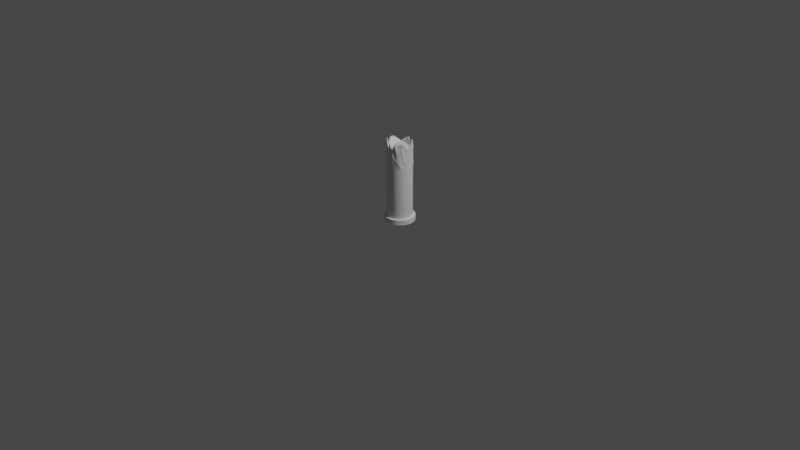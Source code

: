 # Source: laborone1.blend  (saved by Blender 2.93.20; exported with 4.5.12 LTS)
import bpy
from mathutils import Matrix  # noqa: F401  (used for matrix-valued properties, if any)

bpy.ops.wm.read_factory_settings(use_empty=True)
scene = bpy.context.scene
scene.name = 'Scene'

# ---- collections
col_collection = bpy.data.collections.new('Collection'); scene.collection.children.link(col_collection)

# ---- world
world_world = bpy.data.worlds.new('World'); scene.world = world_world
world_world.use_nodes = True; world_world.node_tree.nodes.clear()
_N = world_world.node_tree.nodes; _L = world_world.node_tree.links
n0 = _N.new('ShaderNodeOutputWorld'); n0.name = 'World Output'; n0.location = (300, 300)
n1 = _N.new('ShaderNodeBackground'); n1.name = 'Background'; n1.location = (10, 300)
n1.inputs[0].default_value = (0.05088, 0.05088, 0.05088, 1.0)
_L.new(n1.outputs[0], n0.inputs[0])
n0.is_active_output = True
world_world.color = (0.05088, 0.05088, 0.05088)
world_world.use_sun_shadow = False
world_world.sun_shadow_jitter_overblur = 0.0

# ---- cameras
cam_camera = bpy.data.cameras.new('Camera')
cam_camera.clip_end = 100.0
cam_camera.ortho_scale = 7.314

# ---- lights
light_light = bpy.data.lights.new('Light', 'POINT')
light_light.transmission_factor = 0.0
light_light.energy = 1000.0
light_light.shadow_soft_size = 0.1
light_light.shadow_maximum_resolution = 0.006
light_light.use_absolute_resolution = True

# ---- meshes
me_x = bpy.data.meshes.new('Цилиндр')
me_x.from_pydata([(0.1147, 0.07886, -0.001214), (0.09856, 0.09856, -0.001214), (0.09856, 0.09856, -0.001214), (0.09008, 0.107, 0.842), (0.1147, 0.07886, -0.001214), (0.09888, 0.0947, 0.8618), (0.1267, 0.05638, -0.001214), (0.09862, 0.0845, 0.7956), (0.1341, 0.03199, -0.001214), (0.133, 0.03311, 0.8398), (0.1366, 0.006632, -0.001214), (0.1308, 0.01243, 0.8599), (0.1341, -0.01873, -0.001214), (0.1341, -0.01873, 0.7889), (0.1267, -0.04312, -0.001214), (0.1386, -0.03129, 0.8025), (0.1147, -0.06559, -0.001214), (0.1236, -0.05667, 0.8035), (0.09856, -0.08529, -0.001214), (0.1169, -0.06699, 0.8495), (0.07886, -0.1015, -0.001214), (0.08801, -0.09231, 0.793), (0.05638, -0.1135, -0.001214), (0.0575, -0.1124, 0.8274), (0.03199, -0.1209, -0.001214), (0.03333, -0.1195, 0.8584), (0.006632, -0.1234, -0.001214), (0.00864, -0.1214, 0.8003), (-0.01873, -0.1209, -0.001214), (-0.01092, -0.1131, 0.8445), (-0.04312, -0.1135, -0.001214), (-0.04379, -0.1141, 0.8442), (-0.06559, -0.1015, -0.001214), (-0.06827, -0.09878, 0.7858), (-0.08529, -0.08529, -0.001214), (-0.09556, -0.07503, 0.8618), (-0.1015, -0.06559, -0.001214), (-0.1006, -0.06648, 0.7823), (-0.1135, -0.04312, -0.001214), (-0.115, -0.04155, 0.8483), (-0.1209, -0.01873, -0.001214), (-0.1209, -0.01873, 0.8423), (-0.1234, 0.006632, -0.001214), (-0.1238, 0.006186, 0.7681), (-0.1209, 0.03199, -0.001214), (-0.1209, 0.03199, 0.8688), (-0.1135, 0.05638, -0.001214), (-0.1139, 0.05593, 0.7419), (-0.1015, 0.07886, -0.001214), (-0.1019, 0.07841, 0.841), (-0.08529, 0.09856, -0.001214), (-0.08395, 0.09989, 0.8596), (-0.06559, 0.1147, -0.001214), (-0.06381, 0.1165, 0.8356), (-0.04312, 0.1267, -0.001214), (-0.05673, 0.1131, 0.8593), (-0.01873, 0.1341, -0.001214), (-0.02989, 0.123, 0.8394), (0.006632, 0.1366, -0.001214), (-0.003187, 0.1268, 0.7432), (0.03199, 0.1341, -0.001214), (0.01437, 0.1165, 0.8085), (0.05638, 0.1267, -0.001214), (0.05638, 0.1267, 0.8284), (0.07886, 0.1147, -0.001214), (0.06212, 0.1315, 0.8407), (0.1267, 0.05638, -0.001214), (0.1341, 0.03199, -0.001214), (0.1366, 0.006632, -0.001214), (0.1341, -0.01873, -0.001214), (0.1267, -0.04312, -0.001214), (0.1147, -0.06559, -0.001214), (0.09856, -0.08529, -0.001214), (0.07886, -0.1015, -0.001214), (0.05638, -0.1135, -0.001214), (0.03199, -0.1209, -0.001214), (0.006632, -0.1234, -0.001214), (-0.01873, -0.1209, -0.001214), (-0.04312, -0.1135, -0.001214), (-0.06559, -0.1015, -0.001214), (-0.08529, -0.08529, -0.001214), (-0.1015, -0.06559, -0.001214), (-0.1135, -0.04312, -0.001214), (-0.1209, -0.01873, -0.001214), (-0.1234, 0.006632, -0.001214), (-0.1209, 0.03199, -0.001214), (-0.1135, 0.05638, -0.001214), (-0.1015, 0.07886, -0.001214), (-0.08529, 0.09856, -0.001214), (-0.06559, 0.1147, -0.001214), (-0.04312, 0.1267, -0.001214), (-0.01873, 0.1341, -0.001214), (0.006632, 0.1366, -0.001214), (0.03199, 0.1341, -0.001214), (0.05638, 0.1267, -0.001214), (0.07886, 0.1147, -0.001214), (0.1381, 0.09445, -0.001214), (0.1184, 0.1184, -0.001214), (0.1527, 0.06712, -0.001214), (0.1617, 0.03747, -0.001214), (0.1647, 0.006632, -0.001214), (0.1617, -0.02421, -0.001214), (0.1527, -0.05386, -0.001214), (0.1381, -0.08119, -0.001214), (0.1184, -0.1051, -0.001214), (0.09445, -0.1248, -0.001214), (0.06712, -0.1394, -0.001214), (0.03747, -0.1484, -0.001214), (0.006632, -0.1514, -0.001214), (-0.02421, -0.1484, -0.001214), (-0.05386, -0.1394, -0.001214), (-0.08119, -0.1248, -0.001214), (-0.1051, -0.1051, -0.001214), (-0.1248, -0.08119, -0.001214), (-0.1394, -0.05386, -0.001214), (-0.1484, -0.02421, -0.001214), (-0.1514, 0.006632, -0.001214), (-0.1484, 0.03747, -0.001214), (-0.1394, 0.06712, -0.001214), (-0.1248, 0.09445, -0.001214), (-0.1051, 0.1184, -0.001214), (-0.08119, 0.1381, -0.001214), (-0.05386, 0.1527, -0.001214), (-0.02421, 0.1617, -0.001214), (0.006632, 0.1647, -0.001214), (0.03747, 0.1617, -0.001214), (0.06712, 0.1527, -0.001214), (0.09445, 0.1381, -0.001214), (0.1392, 0.0956, 0.05089), (0.1196, 0.1196, 0.05089), (0.1538, 0.06827, 0.05089), (0.1628, 0.03862, 0.05089), (0.1659, 0.007783, 0.05089), (0.1628, -0.02305, 0.05089), (0.1538, -0.05271, 0.05089), (0.1392, -0.08004, 0.05089), (0.1196, -0.104, 0.05089), (0.0956, -0.1236, 0.05089), (0.06827, -0.1383, 0.05089), (0.03862, -0.1472, 0.05089), (0.007783, -0.1503, 0.05089), (-0.02305, -0.1472, 0.05089), (-0.05271, -0.1383, 0.05089), (-0.08004, -0.1236, 0.05089), (-0.104, -0.104, 0.05089), (-0.1236, -0.08004, 0.05089), (-0.1383, -0.05271, 0.05089), (-0.1472, -0.02305, 0.05089), (-0.1503, 0.007783, 0.05089), (-0.1472, 0.03862, 0.05089), (-0.1383, 0.06827, 0.05089), (-0.1236, 0.0956, 0.05089), (-0.104, 0.1196, 0.05089), (-0.08004, 0.1392, 0.05089), (-0.05271, 0.1538, 0.05089), (-0.02305, 0.1628, 0.05089), (0.007783, 0.1659, 0.05089), (0.03862, 0.1628, 0.05089), (0.06827, 0.1538, 0.05089), (0.0956, 0.1392, 0.05089), (0.08995, 0.06269, 0.05089), (0.07766, 0.07766, 0.05089), (0.09909, 0.0456, 0.05089), (0.1047, 0.02706, 0.05089), (0.1066, 0.007783, 0.05089), (0.1047, -0.0115, 0.05089), (0.09909, -0.03004, 0.05089), (0.08995, -0.04712, 0.05089), (0.07766, -0.0621, 0.05089), (0.06269, -0.07439, 0.05089), (0.0456, -0.08352, 0.05089), (0.02706, -0.08914, 0.05089), (0.007783, -0.09104, 0.05089), (-0.0115, -0.08914, 0.05089), (-0.03004, -0.08352, 0.05089), (-0.04712, -0.07439, 0.05089), (-0.0621, -0.0621, 0.05089), (-0.07439, -0.04712, 0.05089), (-0.08352, -0.03004, 0.05089), (-0.08914, -0.0115, 0.05089), (-0.09104, 0.007783, 0.05089), (-0.08914, 0.02706, 0.05089), (-0.08352, 0.0456, 0.05089), (-0.07439, 0.06269, 0.05089), (-0.0621, 0.07766, 0.05089), (-0.04712, 0.08995, 0.05089), (-0.03004, 0.09909, 0.05089), (-0.0115, 0.1047, 0.05089), (0.007783, 0.1066, 0.05089), (0.02706, 0.1047, 0.05089), (0.0456, 0.09909, 0.05089), (0.06269, 0.08995, 0.05089), (0.06725, 0.1263, 0.7752), (0.04612, 0.137, 0.7979), (0.08807, 0.109, 0.7679), (0.02485, 0.127, 0.7717), (0.00507, 0.1351, 0.7146), (-0.02475, 0.1281, 0.7543), (-0.04959, 0.1203, 0.778), (-0.0705, 0.1098, 0.8061), (-0.08529, 0.09856, 0.8118), (-0.09811, 0.0822, 0.7777), (-0.1137, 0.05616, 0.7417), (-0.1209, 0.03199, 0.8118), (-0.1229, 0.007078, 0.713), (-0.1209, -0.01873, 0.8118), (-0.1188, -0.03776, 0.7922), (-0.1053, -0.0618, 0.7392), (-0.08016, -0.09042, 0.7505), (-0.05912, -0.1079, 0.7531), (-0.04089, -0.1112, 0.8256), (-0.02498, -0.1271, 0.7761), (0.008864, -0.1211, 0.7998), (0.03088, -0.122, 0.7644), (0.06888, -0.101, 0.7344), (0.07774, -0.1026, 0.695), (0.1059, -0.07793, 0.7499), (0.1114, -0.06894, 0.7307), (0.1258, -0.04401, 0.7127), (0.1382, -0.02275, 0.7474), (0.1333, 0.009979, 0.7543), (0.1397, 0.02642, 0.7761), (0.1131, 0.06999, 0.7546), (0.09799, 0.09559, 0.7913), (0.07886, 0.1147, 0.673), (0.05906, 0.1241, 0.6171), (0.03199, 0.1341, 0.673), (0.006632, 0.1366, 0.673), (-0.01873, 0.1341, 0.673), (-0.04312, 0.1267, 0.673), (-0.06559, 0.1147, 0.673), (-0.08529, 0.09856, 0.673), (-0.1015, 0.07886, 0.673), (-0.1135, 0.05638, 0.673), (-0.1209, 0.03199, 0.673), (-0.1234, 0.006632, 0.673), (-0.1209, -0.01873, 0.673), (-0.1141, -0.04245, 0.6187), (-0.1001, -0.06693, 0.6954), (-0.08529, -0.08529, 0.673), (-0.06448, -0.1026, 0.6339), (-0.04312, -0.1135, 0.673), (-0.02163, -0.1238, 0.6588), (0.001053, -0.1289, 0.6474), (0.03891, -0.114, 0.6579), (0.0566, -0.1132, 0.6118), (0.08064, -0.09967, 0.6165), (0.09833, -0.08551, 0.6512), (0.1145, -0.06582, 0.596), (0.1267, -0.04312, 0.673), (0.1341, -0.01873, 0.673), (0.1366, 0.006632, 0.673), (0.1408, 0.0253, 0.6026), (0.1267, 0.05638, 0.673), (0.1154, 0.07819, 0.614), (0.09856, 0.09856, 0.673), (0.08963, 0.1075, 0.6916), (0.07484, 0.1187, 0.7481), (0.06598, 0.1171, 0.6846), (0.03132, 0.1335, 0.7332), (0.006409, 0.1364, 0.6774), (-0.0194, 0.1335, 0.7124), (-0.04312, 0.1267, 0.7424), (-0.06559, 0.1147, 0.7424), (-0.08529, 0.09856, 0.7424), (-0.1015, 0.07886, 0.7424), (-0.1135, 0.05638, 0.7424), (-0.1209, 0.03199, 0.7424), (-0.1229, 0.007078, 0.6733), (-0.1209, -0.01873, 0.7424), (-0.1108, -0.04579, 0.6928), (-0.08673, -0.08032, 0.7014), (-0.07592, -0.09466, 0.7083), (-0.06024, -0.1126, 0.7282), (-0.04379, -0.1141, 0.6916), (-0.02074, -0.1229, 0.695), (0.006632, -0.1234, 0.7424), (0.03333, -0.1195, 0.672), (0.05772, -0.1121, 0.6512), (0.0793, -0.101, 0.6755), (0.09856, -0.08529, 0.7017), (0.1125, -0.06782, 0.6531), (0.1272, -0.04267, 0.6748), (0.1377, -0.0223, 0.6846), (0.1366, 0.006632, 0.7424), (0.1297, 0.03646, 0.7146), (0.1223, 0.06084, 0.7149), (0.1, 0.09358, 0.7067), (0.07886, 0.1147, 0.5867), (0.05638, 0.1267, 0.5867), (0.03199, 0.1341, 0.5867), (0.006632, 0.1366, 0.5867), (-0.01873, 0.1341, 0.5867), (-0.04312, 0.1267, 0.5867), (-0.06559, 0.1147, 0.5867), (-0.08529, 0.09856, 0.5867), (-0.1015, 0.07886, 0.5867), (-0.1135, 0.05638, 0.5867), (-0.1209, 0.03199, 0.5867), (-0.1234, 0.006632, 0.5867), (-0.1209, -0.01873, 0.5867), (-0.1135, -0.04312, 0.5867), (-0.1015, -0.06559, 0.5867), (-0.08529, -0.08529, 0.5867), (-0.06559, -0.1015, 0.5867), (-0.04312, -0.1135, 0.5867), (-0.01873, -0.1209, 0.5867), (0.006632, -0.1234, 0.5867), (0.03199, -0.1209, 0.5867), (0.05638, -0.1135, 0.5867), (0.07886, -0.1015, 0.5867), (0.09856, -0.08529, 0.5867), (0.1147, -0.06559, 0.5867), (0.1267, -0.04312, 0.5867), (0.1341, -0.01873, 0.5867), (0.1366, 0.006632, 0.5867), (0.1341, 0.03199, 0.5867), (0.1267, 0.05638, 0.5867), (0.1147, 0.07886, 0.5867), (0.09856, 0.09856, 0.5867), (0.08281, 0.0989, 0.84), (0.09091, 0.08755, 0.8583), (0.09067, 0.07817, 0.7974), (0.1223, 0.0309, 0.838), (0.1203, 0.01188, 0.8566), (0.1233, -0.01679, 0.7913), (0.1274, -0.02835, 0.8038), (0.1137, -0.05169, 0.8046), (0.1074, -0.06119, 0.847), (0.0809, -0.08448, 0.7951), (0.05284, -0.1029, 0.8267), (0.03061, -0.1095, 0.8551), (0.007895, -0.1112, 0.8017), (-0.0101, -0.1036, 0.8424), (-0.04033, -0.1046, 0.8421), (-0.06286, -0.09043, 0.7884), (-0.08796, -0.06858, 0.8583), (-0.09257, -0.06072, 0.7852), (-0.1059, -0.03779, 0.8459), (-0.1112, -0.01679, 0.8403), (-0.114, 0.006129, 0.7721), (-0.1112, 0.02987, 0.8647), (-0.1048, 0.05189, 0.748), (-0.0938, 0.07257, 0.8392), (-0.07728, 0.09233, 0.8563), (-0.05224, 0.1045, 0.856), (-0.02755, 0.1136, 0.8377), (-0.002985, 0.1171, 0.7492), (0.01316, 0.1076, 0.8093), (0.05181, 0.117, 0.8276), (0.05709, 0.1214, 0.8389), (-0.1046, 0.0521, 0.7478), (0.0081, -0.111, 0.8012), (-0.1044, 0.0523, 0.7484), (0.05709, 0.1214, 0.8389), (0.09067, 0.07817, 0.7974), (0.09067, 0.07817, 0.7974), (0.09067, 0.07817, 0.7974), (0.1233, -0.01679, 0.7913), (0.1233, -0.01679, 0.7913), (0.1233, -0.01679, 0.7913), (0.1274, -0.02835, 0.8038), (0.1137, -0.05169, 0.8046), (0.0809, -0.08448, 0.7951), (0.0809, -0.08448, 0.7951), (0.007895, -0.1112, 0.8017), (0.0081, -0.111, 0.8012), (0.007895, -0.1112, 0.8017), (-0.06286, -0.09043, 0.7884), (-0.06286, -0.09043, 0.7884), (-0.09257, -0.06072, 0.7852), (-0.09257, -0.06072, 0.7852), (-0.09257, -0.06072, 0.7852), (-0.114, 0.006129, 0.7721), (-0.114, 0.006129, 0.7721), (-0.1048, 0.05189, 0.748), (-0.1046, 0.0521, 0.7478), (-0.1048, 0.05189, 0.748), (-0.0938, 0.07257, 0.8392), (-0.02755, 0.1136, 0.8377), (-0.002985, 0.1171, 0.7492), (-0.002985, 0.1171, 0.7492), (-0.002985, 0.1171, 0.7492), (0.01316, 0.1076, 0.8093), (0.05181, 0.117, 0.8276), (-0.1046, 0.0521, 0.7478), (0.0081, -0.111, 0.8012), (-0.1046, 0.0521, 0.7478)], [], [(92, 91, 123, 124), (4, 0, 66, 6), (194, 3, 5, 223), (84, 83, 115, 116), (6, 66, 67, 8), (223, 5, 7, 222), (81, 80, 112, 113), (8, 67, 68, 10), (222, 7, 9, 221), (89, 88, 120, 121), (10, 68, 69, 12), (221, 9, 11, 220), (70, 69, 101, 102), (12, 69, 70, 14), (220, 11, 13, 219), (78, 77, 109, 110), (14, 70, 71, 16), (219, 13, 15, 218), (86, 85, 117, 118), (16, 71, 72, 18), (218, 15, 17, 217), (94, 93, 125, 126), (18, 72, 73, 20), (217, 17, 19, 216), (67, 66, 98, 99), (20, 73, 74, 22), (216, 19, 21, 215), (75, 74, 106, 107), (22, 74, 75, 24), (215, 21, 23, 214), (83, 82, 114, 115), (24, 75, 76, 26), (214, 23, 25, 213), (91, 90, 122, 123), (26, 76, 77, 28), (213, 25, 27, 212), (72, 71, 103, 104), (28, 77, 78, 30), (212, 27, 29, 211), (80, 79, 111, 112), (30, 78, 79, 32), (211, 29, 31, 210), (88, 87, 119, 120), (32, 79, 80, 34), (210, 31, 33, 209), (1, 95, 127, 97), (34, 80, 81, 36), (209, 33, 35, 208), (69, 68, 100, 101), (36, 81, 82, 38), (208, 35, 37, 207), (77, 76, 108, 109), (38, 82, 83, 40), (207, 37, 39, 206), (85, 84, 116, 117), (40, 83, 84, 42), (206, 39, 41, 205), (93, 92, 124, 125), (42, 84, 85, 44), (205, 41, 43, 204), (74, 73, 105, 106), (44, 85, 86, 46), (204, 43, 45, 203), (82, 81, 113, 114), (46, 86, 87, 48), (203, 45, 47, 202), (90, 89, 121, 122), (48, 87, 88, 50), (202, 47, 49, 201), (71, 70, 102, 103), (50, 88, 89, 52), (201, 49, 51, 200), (66, 0, 96, 98), (52, 89, 90, 54), (200, 51, 53, 199), (79, 78, 110, 111), (54, 90, 91, 56), (199, 53, 55, 198), (87, 86, 118, 119), (56, 91, 92, 58), (198, 55, 57, 197), (95, 94, 126, 127), (58, 92, 93, 60), (197, 57, 59, 196), (0, 1, 97, 96), (60, 93, 94, 62), (196, 59, 61, 195), (68, 67, 99, 100), (62, 94, 95, 64), (195, 61, 63, 193), (5, 3, 65, 63, 61, 59, 57, 55, 53, 51, 49, 47, 45, 43, 41, 39, 37, 35, 33, 31, 29, 27, 25, 23, 21, 19, 17, 15, 13, 11, 9, 7), (64, 95, 1, 2), (193, 63, 65, 192), (73, 72, 104, 105), (2, 1, 0, 4), (192, 65, 3, 194), (2, 4, 6, 8, 10, 12, 14, 16, 18, 20, 22, 24, 26, 28, 30, 32, 34, 36, 38, 40, 42, 44, 46, 48, 50, 52, 54, 56, 58, 60, 62, 64), (76, 75, 107, 108), (111, 110, 142, 143), (98, 96, 128, 130), (125, 124, 156, 157), (112, 111, 143, 144), (99, 98, 130, 131), (126, 125, 157, 158), (113, 112, 144, 145), (100, 99, 131, 132), (127, 126, 158, 159), (114, 113, 145, 146), (101, 100, 132, 133), (97, 127, 159, 129), (115, 114, 146, 147), (102, 101, 133, 134), (116, 115, 147, 148), (103, 102, 134, 135), (117, 116, 148, 149), (104, 103, 135, 136), (118, 117, 149, 150), (105, 104, 136, 137), (119, 118, 150, 151), (106, 105, 137, 138), (120, 119, 151, 152), (107, 106, 138, 139), (121, 120, 152, 153), (108, 107, 139, 140), (122, 121, 153, 154), (109, 108, 140, 141), (123, 122, 154, 155), (110, 109, 141, 142), (96, 97, 129, 128), (124, 123, 155, 156), (149, 148, 180, 181), (136, 135, 167, 168), (150, 149, 181, 182), (137, 136, 168, 169), (151, 150, 182, 183), (138, 137, 169, 170), (152, 151, 183, 184), (139, 138, 170, 171), (153, 152, 184, 185), (140, 139, 171, 172), (154, 153, 185, 186), (141, 140, 172, 173), (155, 154, 186, 187), (142, 141, 173, 174), (128, 129, 161, 160), (156, 155, 187, 188), (143, 142, 174, 175), (130, 128, 160, 162), (157, 156, 188, 189), (144, 143, 175, 176), (131, 130, 162, 163), (158, 157, 189, 190), (145, 144, 176, 177), (132, 131, 163, 164), (159, 158, 190, 191), (146, 145, 177, 178), (133, 132, 164, 165), (129, 159, 191, 161), (147, 146, 178, 179), (134, 133, 165, 166), (148, 147, 179, 180), (135, 134, 166, 167), (257, 192, 194, 256), (258, 193, 192, 257), (259, 195, 193, 258), (260, 196, 195, 259), (261, 197, 196, 260), (262, 198, 197, 261), (263, 199, 198, 262), (264, 200, 199, 263), (265, 201, 200, 264), (266, 202, 201, 265), (267, 203, 202, 266), (268, 204, 203, 267), (269, 205, 204, 268), (270, 206, 205, 269), (271, 207, 206, 270), (272, 208, 207, 271), (273, 209, 208, 272), (274, 210, 209, 273), (275, 211, 210, 274), (276, 212, 211, 275), (277, 213, 212, 276), (278, 214, 213, 277), (279, 215, 214, 278), (280, 216, 215, 279), (281, 217, 216, 280), (282, 218, 217, 281), (283, 219, 218, 282), (284, 220, 219, 283), (285, 221, 220, 284), (286, 222, 221, 285), (287, 223, 222, 286), (256, 194, 223, 287), (319, 255, 254, 318), (318, 254, 253, 317), (317, 253, 252, 316), (316, 252, 251, 315), (315, 251, 250, 314), (314, 250, 249, 313), (313, 249, 248, 312), (312, 248, 247, 311), (311, 247, 246, 310), (310, 246, 245, 309), (309, 245, 244, 308), (308, 244, 243, 307), (307, 243, 242, 306), (306, 242, 241, 305), (305, 241, 240, 304), (304, 240, 239, 303), (303, 239, 238, 302), (302, 238, 237, 301), (301, 237, 236, 300), (300, 236, 235, 299), (299, 235, 234, 298), (298, 234, 233, 297), (297, 233, 232, 296), (296, 232, 231, 295), (295, 231, 230, 294), (294, 230, 229, 293), (293, 229, 228, 292), (292, 228, 227, 291), (291, 227, 226, 290), (290, 226, 225, 289), (289, 225, 224, 288), (288, 224, 255, 319), (255, 256, 287, 254), (254, 287, 286, 253), (253, 286, 285, 252), (252, 285, 284, 251), (251, 284, 283, 250), (250, 283, 282, 249), (249, 282, 281, 248), (248, 281, 280, 247), (247, 280, 279, 246), (246, 279, 278, 245), (245, 278, 277, 244), (244, 277, 276, 243), (243, 276, 275, 242), (242, 275, 274, 241), (241, 274, 273, 240), (240, 273, 272, 239), (239, 272, 271, 238), (238, 271, 270, 237), (237, 270, 269, 236), (236, 269, 268, 235), (235, 268, 267, 234), (234, 267, 266, 233), (233, 266, 265, 232), (232, 265, 264, 231), (231, 264, 263, 230), (230, 263, 262, 229), (229, 262, 261, 228), (228, 261, 260, 227), (227, 260, 259, 226), (226, 259, 258, 225), (225, 258, 257, 224), (224, 257, 256, 255), (95, 288, 319, 1), (94, 289, 288, 95), (93, 290, 289, 94), (92, 291, 290, 93), (91, 292, 291, 92), (90, 293, 292, 91), (89, 294, 293, 90), (88, 295, 294, 89), (87, 296, 295, 88), (86, 297, 296, 87), (85, 298, 297, 86), (84, 299, 298, 85), (83, 300, 299, 84), (82, 301, 300, 83), (81, 302, 301, 82), (80, 303, 302, 81), (79, 304, 303, 80), (78, 305, 304, 79), (77, 306, 305, 78), (76, 307, 306, 77), (75, 308, 307, 76), (74, 309, 308, 75), (73, 310, 309, 74), (72, 311, 310, 73), (71, 312, 311, 72), (70, 313, 312, 71), (69, 314, 313, 70), (68, 315, 314, 69), (67, 316, 315, 68), (66, 317, 316, 67), (0, 318, 317, 66), (1, 319, 318, 0), (266, 202, 351, 353), (9, 11, 324, 323), (65, 63, 349, 350), (47, 49, 343, 342), (31, 33, 335, 334), (15, 17, 327, 326), (27, 212, 352, 332), (37, 39, 338, 337), (21, 23, 330, 329), (5, 7, 322, 321), (3, 65, 350, 320), (59, 61, 348, 347), (43, 45, 341, 340), (27, 29, 333, 332), (11, 13, 325, 324), (47, 202, 351, 342), (49, 51, 344, 343), (33, 35, 336, 335), (17, 19, 328, 327), (55, 57, 346, 345), (39, 41, 339, 338), (23, 25, 331, 330), (7, 9, 323, 322), (61, 63, 349, 348), (45, 47, 342, 341), (29, 31, 334, 333), (13, 15, 326, 325), (3, 5, 321, 320), (35, 37, 337, 336), (19, 21, 329, 328), (57, 59, 347, 346), (41, 43, 340, 339), (25, 27, 332, 331), (332, 352, 386, 366), (338, 339, 373, 372), (325, 326, 360, 359), (353, 351, 385, 387), (339, 340, 374, 373), (326, 327, 361, 360), (340, 341, 375, 374), (327, 328, 362, 361), (341, 342, 376, 375), (328, 329, 363, 362), (342, 343, 377, 376), (329, 330, 364, 363), (343, 344, 378, 377), (330, 331, 365, 364), (345, 346, 380, 379), (331, 332, 366, 365), (346, 347, 381, 380), (332, 333, 367, 366), (347, 348, 382, 381), (333, 334, 368, 367), (320, 321, 355, 354), (348, 349, 383, 382), (334, 335, 369, 368), (321, 322, 356, 355), (350, 349, 383, 384), (335, 336, 370, 369), (322, 323, 357, 356), (320, 350, 384, 354), (336, 337, 371, 370), (323, 324, 358, 357), (342, 351, 385, 376), (337, 338, 372, 371), (324, 325, 359, 358)])
_uv = me_x.uv_layers.new(name='UVКарта')
_uv.uv.foreach_set('vector', [0.125, 0.5, 0.1562, 0.5, 0.1562, 0.5, 0.125, 0.5, 0.9688, 0.5, 0.9688, 0.5, 0.9375, 0.5, 0.9375, 0.5, 1.0, 0.9672, 1.0, 1.0, 0.9688, 1.0, 0.9688, 0.9672, 0.375, 0.5, 0.4062, 0.5, 0.4062, 0.5, 0.375, 0.5, 0.9375, 0.5, 0.9375, 0.5, 0.9062, 0.5, 0.9062, 0.5, 0.9688, 0.9672, 0.9688, 1.0, 0.9375, 1.0, 0.9375, 0.9672, 0.4688, 0.5, 0.5, 0.5, 0.5, 0.5, 0.4688, 0.5, 0.9062, 0.5, 0.9062, 0.5, 0.875, 0.5, 0.875, 0.5, 0.9375, 0.9672, 0.9375, 1.0, 0.9062, 1.0, 0.9062, 0.9672, 0.2188, 0.5, 0.25, 0.5, 0.25, 0.5, 0.2188, 0.5, 0.875, 0.5, 0.875, 0.5, 0.8438, 0.5, 0.8438, 0.5, 0.9062, 0.9672, 0.9062, 1.0, 0.875, 1.0, 0.875, 0.9672, 0.8125, 0.5, 0.8438, 0.5, 0.8438, 0.5, 0.8125, 0.5, 0.8438, 0.5, 0.8438, 0.5, 0.8125, 0.5, 0.8125, 0.5, 0.875, 0.9672, 0.875, 1.0, 0.8438, 1.0, 0.8437, 0.9672, 0.5625, 0.5, 0.5938, 0.5, 0.5938, 0.5, 0.5625, 0.5, 0.8125, 0.5, 0.8125, 0.5, 0.7812, 0.5, 0.7812, 0.5, 0.8437, 0.9672, 0.8438, 1.0, 0.8125, 1.0, 0.8125, 0.9672, 0.3125, 0.5, 0.3438, 0.5, 0.3438, 0.5, 0.3125, 0.5, 0.7812, 0.5, 0.7812, 0.5, 0.75, 0.5, 0.75, 0.5, 0.8125, 0.9672, 0.8125, 1.0, 0.7812, 1.0, 0.7812, 0.9672, 0.0625, 0.5, 0.09375, 0.5, 0.09375, 0.5, 0.0625, 0.5, 0.75, 0.5, 0.75, 0.5, 0.7188, 0.5, 0.7188, 0.5, 0.7812, 0.9672, 0.7812, 1.0, 0.75, 1.0, 0.75, 0.9672, 0.9062, 0.5, 0.9375, 0.5, 0.9375, 0.5, 0.9062, 0.5, 0.7188, 0.5, 0.7188, 0.5, 0.6875, 0.5, 0.6875, 0.5, 0.75, 0.9672, 0.75, 1.0, 0.7188, 1.0, 0.7187, 0.9672, 0.6562, 0.5, 0.6875, 0.5, 0.6875, 0.5, 0.6562, 0.5, 0.6875, 0.5, 0.6875, 0.5, 0.6562, 0.5, 0.6562, 0.5, 0.7187, 0.9672, 0.7188, 1.0, 0.6875, 1.0, 0.6875, 0.9672, 0.4062, 0.5, 0.4375, 0.5, 0.4375, 0.5, 0.4062, 0.5, 0.6562, 0.5, 0.6562, 0.5, 0.625, 0.5, 0.625, 0.5, 0.6875, 0.9672, 0.6875, 1.0, 0.6562, 1.0, 0.6562, 0.9672, 0.1562, 0.5, 0.1875, 0.5, 0.1875, 0.5, 0.1562, 0.5, 0.625, 0.5, 0.625, 0.5, 0.5938, 0.5, 0.5938, 0.5, 0.6562, 0.9672, 0.6562, 1.0, 0.625, 1.0, 0.625, 0.9672, 0.75, 0.5, 0.7812, 0.5, 0.7812, 0.5, 0.75, 0.5, 0.5938, 0.5, 0.5938, 0.5, 0.5625, 0.5, 0.5625, 0.5, 0.625, 0.9672, 0.625, 1.0, 0.5938, 1.0, 0.5938, 0.9672, 0.5, 0.5, 0.5312, 0.5, 0.5312, 0.5, 0.5, 0.5, 0.5625, 0.5, 0.5625, 0.5, 0.5312, 0.5, 0.5312, 0.5, 0.5938, 0.9672, 0.5938, 1.0, 0.5625, 1.0, 0.5625, 0.9672, 0.25, 0.5, 0.2812, 0.5, 0.2812, 0.5, 0.25, 0.5, 0.5312, 0.5, 0.5312, 0.5, 0.5, 0.5, 0.5, 0.5, 0.5625, 0.9672, 0.5625, 1.0, 0.5312, 1.0, 0.5312, 0.9672, 0.0, 0.5, 0.03125, 0.5, 0.03125, 0.5, 0.0, 0.5, 0.5, 0.5, 0.5, 0.5, 0.4688, 0.5, 0.4688, 0.5, 0.5312, 0.9672, 0.5312, 1.0, 0.5, 1.0, 0.5, 0.9672, 0.8438, 0.5, 0.875, 0.5, 0.875, 0.5, 0.8438, 0.5, 0.4688, 0.5, 0.4688, 0.5, 0.4375, 0.5, 0.4375, 0.5, 0.5, 0.9672, 0.5, 1.0, 0.4688, 1.0, 0.4688, 0.9672, 0.5938, 0.5, 0.625, 0.5, 0.625, 0.5, 0.5938, 0.5, 0.4375, 0.5, 0.4375, 0.5, 0.4062, 0.5, 0.4062, 0.5, 0.4688, 0.9672, 0.4688, 1.0, 0.4375, 1.0, 0.4375, 0.9672, 0.3438, 0.5, 0.375, 0.5, 0.375, 0.5, 0.3438, 0.5, 0.4062, 0.5, 0.4062, 0.5, 0.375, 0.5, 0.375, 0.5, 0.4375, 0.9672, 0.4375, 1.0, 0.4062, 1.0, 0.4062, 0.9672, 0.09375, 0.5, 0.125, 0.5, 0.125, 0.5, 0.09375, 0.5, 0.375, 0.5, 0.375, 0.5, 0.3438, 0.5, 0.3438, 0.5, 0.4062, 0.9672, 0.4062, 1.0, 0.375, 1.0, 0.375, 0.9672, 0.6875, 0.5, 0.7188, 0.5, 0.7188, 0.5, 0.6875, 0.5, 0.3438, 0.5, 0.3438, 0.5, 0.3125, 0.5, 0.3125, 0.5, 0.375, 0.9672, 0.375, 1.0, 0.3438, 1.0, 0.3438, 0.9672, 0.4375, 0.5, 0.4688, 0.5, 0.4688, 0.5, 0.4375, 0.5, 0.3125, 0.5, 0.3125, 0.5, 0.2812, 0.5, 0.2812, 0.5, 0.3438, 0.9672, 0.3438, 1.0, 0.3125, 1.0, 0.3125, 0.9672, 0.1875, 0.5, 0.2188, 0.5, 0.2188, 0.5, 0.1875, 0.5, 0.2812, 0.5, 0.2812, 0.5, 0.25, 0.5, 0.25, 0.5, 0.3125, 0.9672, 0.3125, 1.0, 0.2812, 1.0, 0.2812, 0.9672, 0.7812, 0.5, 0.8125, 0.5, 0.8125, 0.5, 0.7812, 0.5, 0.25, 0.5, 0.25, 0.5, 0.2188, 0.5, 0.2188, 0.5, 0.2812, 0.9672, 0.2812, 1.0, 0.25, 1.0, 0.25, 0.9672, 0.9375, 0.5, 0.9688, 0.5, 0.9688, 0.5, 0.9375, 0.5, 0.2188, 0.5, 0.2188, 0.5, 0.1875, 0.5, 0.1875, 0.5, 0.25, 0.9672, 0.25, 1.0, 0.2188, 1.0, 0.2188, 0.9672, 0.5312, 0.5, 0.5625, 0.5, 0.5625, 0.5, 0.5312, 0.5, 0.1875, 0.5, 0.1875, 0.5, 0.1562, 0.5, 0.1562, 0.5, 0.2188, 0.9672, 0.2188, 1.0, 0.1875, 1.0, 0.1875, 0.9672, 0.2812, 0.5, 0.3125, 0.5, 0.3125, 0.5, 0.2812, 0.5, 0.1562, 0.5, 0.1562, 0.5, 0.125, 0.5, 0.125, 0.5, 0.1875, 0.9672, 0.1875, 1.0, 0.1562, 1.0, 0.1562, 0.9672, 0.03125, 0.5, 0.0625, 0.5, 0.0625, 0.5, 0.03125, 0.5, 0.125, 0.5, 0.125, 0.5, 0.09375, 0.5, 0.09375, 0.5, 0.1562, 0.9672, 0.1562, 1.0, 0.125, 1.0, 0.125, 0.9672, 0.9688, 0.5, 1.0, 0.5, 1.0, 0.5, 0.9688, 0.5, 0.09375, 0.5, 0.09375, 0.5, 0.0625, 0.5, 0.0625, 0.5, 0.125, 0.9672, 0.125, 1.0, 0.09375, 1.0, 0.09375, 0.9672, 0.875, 0.5, 0.9062, 0.5, 0.9062, 0.5, 0.875, 0.5, 0.0625, 0.5, 0.0625, 0.5, 0.03125, 0.5, 0.03125, 0.5, 0.09375, 0.9672, 0.09375, 1.0, 0.0625, 1.0, 0.0625, 0.9672, 0.2968, 0.4854, 0.25, 0.49, 0.2032, 0.4854, 0.1582, 0.4717, 0.1167, 0.4496, 0.08029, 0.4197, 0.05045, 0.3833, 0.02827, 0.3418, 0.01461, 0.2968, 0.01, 0.25, 0.01461, 0.2032, 0.02827, 0.1582, 0.05045, 0.1167, 0.08029, 0.08029, 0.1167, 0.05045, 0.1582, 0.02827, 0.2032, 0.01461, 0.25, 0.01, 0.2968, 0.01461, 0.3418, 0.02827, 0.3833, 0.05045, 0.4197, 0.08029, 0.4496, 0.1167, 0.4717, 0.1582, 0.4854, 0.2032, 0.49, 0.25, 0.4854, 0.2968, 0.4717, 0.3418, 0.4496, 0.3833, 0.4197, 0.4197, 0.3833, 0.4496, 0.3418, 0.4717, 0.03125, 0.5, 0.03125, 0.5, 0.0, 0.5, 0.0, 0.5, 0.0625, 0.9672, 0.0625, 1.0, 0.03125, 1.0, 0.03125, 0.9672, 0.7188, 0.5, 0.75, 0.5, 0.75, 0.5, 0.7188, 0.5, 1.0, 0.5, 1.0, 0.5, 0.9688, 0.5, 0.9688, 0.5, 0.03125, 0.9672, 0.03125, 1.0, 0.0, 1.0, 0.0, 0.9672, 0.75, 0.49, 0.7968, 0.4854, 0.8418, 0.4717, 0.8833, 0.4496, 0.9197, 0.4197, 0.9496, 0.3833, 0.9717, 0.3418, 0.9854, 0.2968, 0.99, 0.25, 0.9854, 0.2032, 0.9717, 0.1582, 0.9496, 0.1167, 0.9197, 0.08029, 0.8833, 0.05045, 0.8418, 0.02827, 0.7968, 0.01461, 0.75, 0.01, 0.7032, 0.01461, 0.6582, 0.02827, 0.6167, 0.05045, 0.5803, 0.08029, 0.5504, 0.1167, 0.5283, 0.1582, 0.5146, 0.2032, 0.51, 0.25, 0.5146, 0.2968, 0.5283, 0.3418, 0.5504, 0.3833, 0.5803, 0.4197, 0.6167, 0.4496, 0.6582, 0.4717, 0.7032, 0.4854, 0.625, 0.5, 0.6562, 0.5, 0.6562, 0.5, 0.625, 0.5, 0.5312, 0.5, 0.5625, 0.5, 0.5625, 0.5, 0.5312, 0.5, 0.9375, 0.5, 0.9688, 0.5, 0.9688, 0.5, 0.9375, 0.5, 0.09375, 0.5, 0.125, 0.5, 0.125, 0.5, 0.09375, 0.5, 0.5, 0.5, 0.5312, 0.5, 0.5312, 0.5, 0.5, 0.5, 0.9062, 0.5, 0.9375, 0.5, 0.9375, 0.5, 0.9062, 0.5, 0.0625, 0.5, 0.09375, 0.5, 0.09375, 0.5, 0.0625, 0.5, 0.4688, 0.5, 0.5, 0.5, 0.5, 0.5, 0.4688, 0.5, 0.875, 0.5, 0.9062, 0.5, 0.9062, 0.5, 0.875, 0.5, 0.03125, 0.5, 0.0625, 0.5, 0.0625, 0.5, 0.03125, 0.5, 0.4375, 0.5, 0.4688, 0.5, 0.4688, 0.5, 0.4375, 0.5, 0.8438, 0.5, 0.875, 0.5, 0.875, 0.5, 0.8438, 0.5, 0.0, 0.5, 0.03125, 0.5, 0.03125, 0.5, 0.0, 0.5, 0.4062, 0.5, 0.4375, 0.5, 0.4375, 0.5, 0.4062, 0.5, 0.8125, 0.5, 0.8438, 0.5, 0.8438, 0.5, 0.8125, 0.5, 0.375, 0.5, 0.4062, 0.5, 0.4062, 0.5, 0.375, 0.5, 0.7812, 0.5, 0.8125, 0.5, 0.8125, 0.5, 0.7812, 0.5, 0.3438, 0.5, 0.375, 0.5, 0.375, 0.5, 0.3438, 0.5, 0.75, 0.5, 0.7812, 0.5, 0.7812, 0.5, 0.75, 0.5, 0.3125, 0.5, 0.3438, 0.5, 0.3438, 0.5, 0.3125, 0.5, 0.7188, 0.5, 0.75, 0.5, 0.75, 0.5, 0.7188, 0.5, 0.2812, 0.5, 0.3125, 0.5, 0.3125, 0.5, 0.2812, 0.5, 0.6875, 0.5, 0.7188, 0.5, 0.7188, 0.5, 0.6875, 0.5, 0.25, 0.5, 0.2812, 0.5, 0.2812, 0.5, 0.25, 0.5, 0.6562, 0.5, 0.6875, 0.5, 0.6875, 0.5, 0.6562, 0.5, 0.2188, 0.5, 0.25, 0.5, 0.25, 0.5, 0.2188, 0.5, 0.625, 0.5, 0.6562, 0.5, 0.6562, 0.5, 0.625, 0.5, 0.1875, 0.5, 0.2188, 0.5, 0.2188, 0.5, 0.1875, 0.5, 0.5938, 0.5, 0.625, 0.5, 0.625, 0.5, 0.5938, 0.5, 0.1562, 0.5, 0.1875, 0.5, 0.1875, 0.5, 0.1562, 0.5, 0.5625, 0.5, 0.5938, 0.5, 0.5938, 0.5, 0.5625, 0.5, 0.9688, 0.5, 1.0, 0.5, 1.0, 0.5, 0.9688, 0.5, 0.125, 0.5, 0.1562, 0.5, 0.1562, 0.5, 0.125, 0.5, 0.3438, 0.5, 0.375, 0.5, 0.375, 0.5, 0.3438, 0.5, 0.75, 0.5, 0.7812, 0.5, 0.7812, 0.5, 0.75, 0.5, 0.3125, 0.5, 0.3438, 0.5, 0.3438, 0.5, 0.3125, 0.5, 0.7188, 0.5, 0.75, 0.5, 0.75, 0.5, 0.7188, 0.5, 0.2812, 0.5, 0.3125, 0.5, 0.3125, 0.5, 0.2812, 0.5, 0.6875, 0.5, 0.7188, 0.5, 0.7188, 0.5, 0.6875, 0.5, 0.25, 0.5, 0.2812, 0.5, 0.2812, 0.5, 0.25, 0.5, 0.6562, 0.5, 0.6875, 0.5, 0.6875, 0.5, 0.6562, 0.5, 0.2188, 0.5, 0.25, 0.5, 0.25, 0.5, 0.2188, 0.5, 0.625, 0.5, 0.6562, 0.5, 0.6562, 0.5, 0.625, 0.5, 0.1875, 0.5, 0.2188, 0.5, 0.2188, 0.5, 0.1875, 0.5, 0.5938, 0.5, 0.625, 0.5, 0.625, 0.5, 0.5938, 0.5, 0.1562, 0.5, 0.1875, 0.5, 0.1875, 0.5, 0.1562, 0.5, 0.5625, 0.5, 0.5938, 0.5, 0.5938, 0.5, 0.5625, 0.5, 0.9688, 0.5, 1.0, 0.5, 1.0, 0.5, 0.9688, 0.5, 0.125, 0.5, 0.1562, 0.5, 0.1562, 0.5, 0.125, 0.5, 0.5312, 0.5, 0.5625, 0.5, 0.5625, 0.5, 0.5312, 0.5, 0.9375, 0.5, 0.9688, 0.5, 0.9688, 0.5, 0.9375, 0.5, 0.09375, 0.5, 0.125, 0.5, 0.125, 0.5, 0.09375, 0.5, 0.5, 0.5, 0.5312, 0.5, 0.5312, 0.5, 0.5, 0.5, 0.9062, 0.5, 0.9375, 0.5, 0.9375, 0.5, 0.9062, 0.5, 0.0625, 0.5, 0.09375, 0.5, 0.09375, 0.5, 0.0625, 0.5, 0.4688, 0.5, 0.5, 0.5, 0.5, 0.5, 0.4688, 0.5, 0.875, 0.5, 0.9062, 0.5, 0.9062, 0.5, 0.875, 0.5, 0.03125, 0.5, 0.0625, 0.5, 0.0625, 0.5, 0.03125, 0.5, 0.4375, 0.5, 0.4688, 0.5, 0.4688, 0.5, 0.4375, 0.5, 0.8438, 0.5, 0.875, 0.5, 0.875, 0.5, 0.8438, 0.5, 0.0, 0.5, 0.03125, 0.5, 0.03125, 0.5, 0.0, 0.5, 0.4062, 0.5, 0.4375, 0.5, 0.4375, 0.5, 0.4062, 0.5, 0.8125, 0.5, 0.8438, 0.5, 0.8438, 0.5, 0.8125, 0.5, 0.375, 0.5, 0.4062, 0.5, 0.4062, 0.5, 0.375, 0.5, 0.7812, 0.5, 0.8125, 0.5, 0.8125, 0.5, 0.7812, 0.5, 0.03125, 0.9274, 0.03125, 0.9672, 0.0, 0.9672, 0.0, 0.9274, 0.0625, 0.9274, 0.0625, 0.9672, 0.03125, 0.9672, 0.03125, 0.9274, 0.09375, 0.9274, 0.09375, 0.9672, 0.0625, 0.9672, 0.0625, 0.9274, 0.125, 0.9274, 0.125, 0.9672, 0.09375, 0.9672, 0.09375, 0.9274, 0.1562, 0.9274, 0.1562, 0.9672, 0.125, 0.9672, 0.125, 0.9274, 0.1875, 0.9274, 0.1875, 0.9672, 0.1562, 0.9672, 0.1562, 0.9274, 0.2188, 0.9274, 0.2188, 0.9672, 0.1875, 0.9672, 0.1875, 0.9274, 0.25, 0.9274, 0.25, 0.9672, 0.2188, 0.9672, 0.2188, 0.9274, 0.2812, 0.9274, 0.2812, 0.9672, 0.25, 0.9672, 0.25, 0.9274, 0.3125, 0.9274, 0.3125, 0.9672, 0.2812, 0.9672, 0.2812, 0.9274, 0.3438, 0.9274, 0.3438, 0.9672, 0.3125, 0.9672, 0.3125, 0.9274, 0.375, 0.9274, 0.375, 0.9672, 0.3438, 0.9672, 0.3438, 0.9274, 0.4062, 0.9274, 0.4062, 0.9672, 0.375, 0.9672, 0.375, 0.9274, 0.4375, 0.9274, 0.4375, 0.9672, 0.4062, 0.9672, 0.4062, 0.9274, 0.4688, 0.9274, 0.4688, 0.9672, 0.4375, 0.9672, 0.4375, 0.9274, 0.5, 0.9274, 0.5, 0.9672, 0.4688, 0.9672, 0.4688, 0.9274, 0.5312, 0.9274, 0.5312, 0.9672, 0.5, 0.9672, 0.5, 0.9274, 0.5625, 0.9274, 0.5625, 0.9672, 0.5312, 0.9672, 0.5312, 0.9274, 0.5938, 0.9274, 0.5938, 0.9672, 0.5625, 0.9672, 0.5625, 0.9274, 0.625, 0.9274, 0.625, 0.9672, 0.5938, 0.9672, 0.5938, 0.9274, 0.6562, 0.9274, 0.6562, 0.9672, 0.625, 0.9672, 0.625, 0.9274, 0.6875, 0.9274, 0.6875, 0.9672, 0.6562, 0.9672, 0.6562, 0.9274, 0.7187, 0.9274, 0.7187, 0.9672, 0.6875, 0.9672, 0.6875, 0.9274, 0.75, 0.9274, 0.75, 0.9672, 0.7187, 0.9672, 0.7187, 0.9274, 0.7813, 0.9274, 0.7812, 0.9672, 0.75, 0.9672, 0.75, 0.9274, 0.8125, 0.9274, 0.8125, 0.9672, 0.7812, 0.9672, 0.7813, 0.9274, 0.8438, 0.9274, 0.8437, 0.9672, 0.8125, 0.9672, 0.8125, 0.9274, 0.875, 0.9274, 0.875, 0.9672, 0.8437, 0.9672, 0.8438, 0.9274, 0.9062, 0.9274, 0.9062, 0.9672, 0.875, 0.9672, 0.875, 0.9274, 0.9375, 0.9274, 0.9375, 0.9672, 0.9062, 0.9672, 0.9062, 0.9274, 0.9688, 0.9274, 0.9688, 0.9672, 0.9375, 0.9672, 0.9375, 0.9274, 1.0, 0.9274, 1.0, 0.9672, 0.9688, 0.9672, 0.9688, 0.9274, 1.0, 0.8379, 1.0, 0.8875, 0.9688, 0.8875, 0.9687, 0.8379, 0.9687, 0.8379, 0.9688, 0.8875, 0.9375, 0.8875, 0.9375, 0.8379, 0.9375, 0.8379, 0.9375, 0.8875, 0.9062, 0.8875, 0.9062, 0.8379, 0.9062, 0.8379, 0.9062, 0.8875, 0.875, 0.8875, 0.875, 0.8379, 0.875, 0.8379, 0.875, 0.8875, 0.8438, 0.8875, 0.8438, 0.8379, 0.8438, 0.8379, 0.8438, 0.8875, 0.8125, 0.8875, 0.8125, 0.8379, 0.8125, 0.8379, 0.8125, 0.8875, 0.7813, 0.8875, 0.7812, 0.8379, 0.7812, 0.8379, 0.7813, 0.8875, 0.75, 0.8875, 0.75, 0.8379, 0.75, 0.8379, 0.75, 0.8875, 0.7188, 0.8875, 0.7188, 0.8379, 0.7188, 0.8379, 0.7188, 0.8875, 0.6875, 0.8875, 0.6875, 0.8379, 0.6875, 0.8379, 0.6875, 0.8875, 0.6562, 0.8875, 0.6562, 0.8379, 0.6562, 0.8379, 0.6562, 0.8875, 0.625, 0.8875, 0.625, 0.8379, 0.625, 0.8379, 0.625, 0.8875, 0.5938, 0.8875, 0.5938, 0.8379, 0.5938, 0.8379, 0.5938, 0.8875, 0.5625, 0.8875, 0.5625, 0.8379, 0.5625, 0.8379, 0.5625, 0.8875, 0.5312, 0.8875, 0.5312, 0.8379, 0.5312, 0.8379, 0.5312, 0.8875, 0.5, 0.8875, 0.5, 0.8379, 0.5, 0.8379, 0.5, 0.8875, 0.4688, 0.8875, 0.4688, 0.8379, 0.4688, 0.8379, 0.4688, 0.8875, 0.4375, 0.8875, 0.4375, 0.8379, 0.4375, 0.8379, 0.4375, 0.8875, 0.4062, 0.8875, 0.4062, 0.8379, 0.4062, 0.8379, 0.4062, 0.8875, 0.375, 0.8875, 0.375, 0.8379, 0.375, 0.8379, 0.375, 0.8875, 0.3438, 0.8875, 0.3438, 0.8379, 0.3438, 0.8379, 0.3438, 0.8875, 0.3125, 0.8875, 0.3125, 0.8379, 0.3125, 0.8379, 0.3125, 0.8875, 0.2812, 0.8875, 0.2812, 0.8379, 0.2812, 0.8379, 0.2812, 0.8875, 0.25, 0.8875, 0.25, 0.8379, 0.25, 0.8379, 0.25, 0.8875, 0.2188, 0.8875, 0.2188, 0.8379, 0.2188, 0.8379, 0.2188, 0.8875, 0.1875, 0.8875, 0.1875, 0.8379, 0.1875, 0.8379, 0.1875, 0.8875, 0.1562, 0.8875, 0.1562, 0.8379, 0.1562, 0.8379, 0.1562, 0.8875, 0.125, 0.8875, 0.125, 0.8379, 0.125, 0.8379, 0.125, 0.8875, 0.09375, 0.8875, 0.09375, 0.8379, 0.09375, 0.8379, 0.09375, 0.8875, 0.0625, 0.8875, 0.0625, 0.8379, 0.0625, 0.8379, 0.0625, 0.8875, 0.03125, 0.8875, 0.03125, 0.8379, 0.03125, 0.8379, 0.03125, 0.8875, 0.0, 0.8875, 0.0, 0.8379, 1.0, 0.8875, 1.0, 0.9274, 0.9688, 0.9274, 0.9688, 0.8875, 0.9688, 0.8875, 0.9688, 0.9274, 0.9375, 0.9274, 0.9375, 0.8875, 0.9375, 0.8875, 0.9375, 0.9274, 0.9062, 0.9274, 0.9062, 0.8875, 0.9062, 0.8875, 0.9062, 0.9274, 0.875, 0.9274, 0.875, 0.8875, 0.875, 0.8875, 0.875, 0.9274, 0.8438, 0.9274, 0.8438, 0.8875, 0.8438, 0.8875, 0.8438, 0.9274, 0.8125, 0.9274, 0.8125, 0.8875, 0.8125, 0.8875, 0.8125, 0.9274, 0.7813, 0.9274, 0.7813, 0.8875, 0.7813, 0.8875, 0.7813, 0.9274, 0.75, 0.9274, 0.75, 0.8875, 0.75, 0.8875, 0.75, 0.9274, 0.7187, 0.9274, 0.7188, 0.8875, 0.7188, 0.8875, 0.7187, 0.9274, 0.6875, 0.9274, 0.6875, 0.8875, 0.6875, 0.8875, 0.6875, 0.9274, 0.6562, 0.9274, 0.6562, 0.8875, 0.6562, 0.8875, 0.6562, 0.9274, 0.625, 0.9274, 0.625, 0.8875, 0.625, 0.8875, 0.625, 0.9274, 0.5938, 0.9274, 0.5938, 0.8875, 0.5938, 0.8875, 0.5938, 0.9274, 0.5625, 0.9274, 0.5625, 0.8875, 0.5625, 0.8875, 0.5625, 0.9274, 0.5312, 0.9274, 0.5312, 0.8875, 0.5312, 0.8875, 0.5312, 0.9274, 0.5, 0.9274, 0.5, 0.8875, 0.5, 0.8875, 0.5, 0.9274, 0.4688, 0.9274, 0.4688, 0.8875, 0.4688, 0.8875, 0.4688, 0.9274, 0.4375, 0.9274, 0.4375, 0.8875, 0.4375, 0.8875, 0.4375, 0.9274, 0.4062, 0.9274, 0.4062, 0.8875, 0.4062, 0.8875, 0.4062, 0.9274, 0.375, 0.9274, 0.375, 0.8875, 0.375, 0.8875, 0.375, 0.9274, 0.3438, 0.9274, 0.3438, 0.8875, 0.3438, 0.8875, 0.3438, 0.9274, 0.3125, 0.9274, 0.3125, 0.8875, 0.3125, 0.8875, 0.3125, 0.9274, 0.2812, 0.9274, 0.2812, 0.8875, 0.2812, 0.8875, 0.2812, 0.9274, 0.25, 0.9274, 0.25, 0.8875, 0.25, 0.8875, 0.25, 0.9274, 0.2188, 0.9274, 0.2188, 0.8875, 0.2188, 0.8875, 0.2188, 0.9274, 0.1875, 0.9274, 0.1875, 0.8875, 0.1875, 0.8875, 0.1875, 0.9274, 0.1562, 0.9274, 0.1562, 0.8875, 0.1562, 0.8875, 0.1562, 0.9274, 0.125, 0.9274, 0.125, 0.8875, 0.125, 0.8875, 0.125, 0.9274, 0.09375, 0.9274, 0.09375, 0.8875, 0.09375, 0.8875, 0.09375, 0.9274, 0.0625, 0.9274, 0.0625, 0.8875, 0.0625, 0.8875, 0.0625, 0.9274, 0.03125, 0.9274, 0.03125, 0.8875, 0.03125, 0.8875, 0.03125, 0.9274, 0.0, 0.9274, 0.0, 0.8875, 0.03125, 0.5, 0.03125, 0.8379, 0.0, 0.8379, 0.0, 0.5, 0.0625, 0.5, 0.0625, 0.8379, 0.03125, 0.8379, 0.03125, 0.5, 0.09375, 0.5, 0.09375, 0.8379, 0.0625, 0.8379, 0.0625, 0.5, 0.125, 0.5, 0.125, 0.8379, 0.09375, 0.8379, 0.09375, 0.5, 0.1562, 0.5, 0.1562, 0.8379, 0.125, 0.8379, 0.125, 0.5, 0.1875, 0.5, 0.1875, 0.8379, 0.1562, 0.8379, 0.1562, 0.5, 0.2188, 0.5, 0.2188, 0.8379, 0.1875, 0.8379, 0.1875, 0.5, 0.25, 0.5, 0.25, 0.8379, 0.2188, 0.8379, 0.2188, 0.5, 0.2812, 0.5, 0.2812, 0.8379, 0.25, 0.8379, 0.25, 0.5, 0.3125, 0.5, 0.3125, 0.8379, 0.2812, 0.8379, 0.2812, 0.5, 0.3438, 0.5, 0.3438, 0.8379, 0.3125, 0.8379, 0.3125, 0.5, 0.375, 0.5, 0.375, 0.8379, 0.3438, 0.8379, 0.3438, 0.5, 0.4062, 0.5, 0.4062, 0.8379, 0.375, 0.8379, 0.375, 0.5, 0.4375, 0.5, 0.4375, 0.8379, 0.4062, 0.8379, 0.4062, 0.5, 0.4688, 0.5, 0.4688, 0.8379, 0.4375, 0.8379, 0.4375, 0.5, 0.5, 0.5, 0.5, 0.8379, 0.4688, 0.8379, 0.4688, 0.5, 0.5312, 0.5, 0.5312, 0.8379, 0.5, 0.8379, 0.5, 0.5, 0.5625, 0.5, 0.5625, 0.8379, 0.5312, 0.8379, 0.5312, 0.5, 0.5938, 0.5, 0.5938, 0.8379, 0.5625, 0.8379, 0.5625, 0.5, 0.625, 0.5, 0.625, 0.8379, 0.5938, 0.8379, 0.5938, 0.5, 0.6562, 0.5, 0.6562, 0.8379, 0.625, 0.8379, 0.625, 0.5, 0.6875, 0.5, 0.6875, 0.8379, 0.6562, 0.8379, 0.6562, 0.5, 0.7188, 0.5, 0.7188, 0.8379, 0.6875, 0.8379, 0.6875, 0.5, 0.75, 0.5, 0.75, 0.8379, 0.7188, 0.8379, 0.7188, 0.5, 0.7812, 0.5, 0.7812, 0.8379, 0.75, 0.8379, 0.75, 0.5, 0.8125, 0.5, 0.8125, 0.8379, 0.7812, 0.8379, 0.7812, 0.5, 0.8438, 0.5, 0.8438, 0.8379, 0.8125, 0.8379, 0.8125, 0.5, 0.875, 0.5, 0.875, 0.8379, 0.8438, 0.8379, 0.8438, 0.5, 0.9062, 0.5, 0.9062, 0.8379, 0.875, 0.8379, 0.875, 0.5, 0.9375, 0.5, 0.9375, 0.8379, 0.9062, 0.8379, 0.9062, 0.5, 0.9688, 0.5, 0.9687, 0.8379, 0.9375, 0.8379, 0.9375, 0.5, 1.0, 0.5, 1.0, 0.8379, 0.9687, 0.8379, 0.9688, 0.5, 0.3125, 0.9274, 0.3125, 0.9672, 0.3125, 0.9672, 0.3125, 0.9274, 0.9062, 1.0, 0.875, 1.0, 0.875, 1.0, 0.9062, 1.0, 0.2032, 0.4854, 0.1582, 0.4717, 0.1582, 0.4717, 0.2032, 0.4854, 0.3125, 1.0, 0.2812, 1.0, 0.2812, 1.0, 0.3125, 1.0, 0.5625, 1.0, 0.5312, 1.0, 0.5312, 1.0, 0.5625, 1.0, 0.8125, 1.0, 0.7812, 1.0, 0.7812, 1.0, 0.8125, 1.0, 0.625, 1.0, 0.625, 0.9672, 0.625, 0.9672, 0.625, 1.0, 0.4688, 1.0, 0.4375, 1.0, 0.4375, 1.0, 0.4688, 1.0, 0.7188, 1.0, 0.6875, 1.0, 0.6875, 1.0, 0.7188, 1.0, 0.9688, 1.0, 0.9375, 1.0, 0.9375, 1.0, 0.9688, 1.0, 0.25, 0.49, 0.2032, 0.4854, 0.2032, 0.4854, 0.25, 0.49, 0.125, 1.0, 0.09375, 1.0, 0.09375, 1.0, 0.125, 1.0, 0.375, 1.0, 0.3438, 1.0, 0.3438, 1.0, 0.375, 1.0, 0.625, 1.0, 0.5938, 1.0, 0.5938, 1.0, 0.625, 1.0, 0.875, 1.0, 0.8438, 1.0, 0.8438, 1.0, 0.875, 1.0, 0.3125, 1.0, 0.3125, 0.9672, 0.3125, 0.9672, 0.3125, 1.0, 0.2812, 1.0, 0.25, 1.0, 0.25, 1.0, 0.2812, 1.0, 0.5312, 1.0, 0.5, 1.0, 0.5, 1.0, 0.5312, 1.0, 0.7812, 1.0, 0.75, 1.0, 0.75, 1.0, 0.7812, 1.0, 0.1875, 1.0, 0.1562, 1.0, 0.1562, 1.0, 0.1875, 1.0, 0.4375, 1.0, 0.4062, 1.0, 0.4062, 1.0, 0.4375, 1.0, 0.6875, 1.0, 0.6562, 1.0, 0.6562, 1.0, 0.6875, 1.0, 0.9375, 1.0, 0.9062, 1.0, 0.9062, 1.0, 0.9375, 1.0, 0.09375, 1.0, 0.0625, 1.0, 0.0625, 1.0, 0.09375, 1.0, 0.3438, 1.0, 0.3125, 1.0, 0.3125, 1.0, 0.3438, 1.0, 0.5938, 1.0, 0.5625, 1.0, 0.5625, 1.0, 0.5938, 1.0, 0.8438, 1.0, 0.8125, 1.0, 0.8125, 1.0, 0.8438, 1.0, 1.0, 1.0, 0.9688, 1.0, 0.9688, 1.0, 1.0, 1.0, 0.5, 1.0, 0.4688, 1.0, 0.4688, 1.0, 0.5, 1.0, 0.75, 1.0, 0.7188, 1.0, 0.7188, 1.0, 0.75, 1.0, 0.1562, 1.0, 0.125, 1.0, 0.125, 1.0, 0.1562, 1.0, 0.4062, 1.0, 0.375, 1.0, 0.375, 1.0, 0.4062, 1.0, 0.6562, 1.0, 0.625, 1.0, 0.625, 1.0, 0.6562, 1.0, 0.625, 1.0, 0.625, 0.9672, 0.625, 0.9672, 0.6251, 0.9891, 0.4375, 1.0, 0.4062, 1.0, 0.3655, 1.0, 0.461, 1.0, 0.8438, 1.0, 0.8125, 1.0, 0.8336, 1.0, 0.8438, 1.0, 0.3125, 0.9274, 0.3125, 0.9672, 0.3125, 0.9672, 0.3125, 0.9672, 0.4062, 1.0, 0.375, 1.0, 0.375, 1.0, 0.3655, 1.0, 0.8125, 1.0, 0.7812, 1.0, 0.7995, 1.0, 0.8336, 1.0, 0.375, 1.0, 0.3438, 1.0, 0.3457, 1.0, 0.375, 1.0, 0.7812, 1.0, 0.75, 1.0, 0.7584, 1.0, 0.7995, 1.0, 0.3438, 1.0, 0.3125, 1.0, 0.3125, 0.9891, 0.3457, 1.0, 0.75, 1.0, 0.7188, 1.0, 0.7188, 1.0, 0.7584, 1.0, 0.3125, 1.0, 0.2812, 1.0, 0.3291, 1.0, 0.3125, 0.9891, 0.7188, 1.0, 0.6875, 1.0, 0.721, 1.0, 0.7188, 1.0, 0.2812, 1.0, 0.25, 1.0, 0.2812, 1.0, 0.3291, 1.0, 0.6875, 1.0, 0.6562, 1.0, 0.6518, 1.0, 0.721, 1.0, 0.1875, 1.0, 0.1562, 1.0, 0.1089, 1.0, 0.1562, 1.0, 0.6562, 1.0, 0.625, 1.0, 0.6251, 0.9891, 0.6518, 1.0, 0.1562, 1.0, 0.125, 1.0, 0.125, 1.0, 0.1089, 1.0, 0.625, 1.0, 0.5938, 1.0, 0.6177, 1.0, 0.6251, 0.9891, 0.125, 1.0, 0.09375, 1.0, 0.1257, 1.0, 0.125, 1.0, 0.5938, 1.0, 0.5625, 1.0, 0.5322, 1.0, 0.6177, 1.0, 1.0, 1.0, 0.9688, 1.0, 0.9814, 1.0, 1.027, 1.0, 0.09375, 1.0, 0.0625, 1.0, 0.09375, 1.0, 0.1257, 1.0, 0.5625, 1.0, 0.5312, 1.0, 0.5312, 1.0, 0.5322, 1.0, 0.9688, 1.0, 0.9375, 1.0, 0.9375, 1.0, 0.9814, 1.0, 0.2032, 0.4854, 0.1582, 0.4717, 0.06839, 0.4445, 0.1788, 0.4784, 0.5312, 1.0, 0.5, 1.0, 0.497, 1.0, 0.5312, 1.0, 0.9375, 1.0, 0.9062, 1.0, 0.9555, 1.0, 0.9375, 1.0, 0.25, 0.49, 0.2032, 0.4854, 0.1788, 0.4784, 0.2032, 0.4854, 0.5, 1.0, 0.4688, 1.0, 0.4688, 1.0, 0.497, 1.0, 0.9062, 1.0, 0.875, 1.0, 0.8743, 1.0, 0.9555, 1.0, 0.3125, 1.0, 0.3125, 0.9672, 0.3125, 0.9672, 0.3125, 0.9891, 0.4688, 1.0, 0.4375, 1.0, 0.461, 1.0, 0.4688, 1.0, 0.875, 1.0, 0.8438, 1.0, 0.8438, 1.0, 0.8743, 1.0])
me_x.use_remesh_fix_poles = True
me_x.use_remesh_preserve_attributes = False
me_x.update()

# ---- objects
ob_light = bpy.data.objects.new('Light', light_light)
ob_camera = bpy.data.objects.new('Camera', cam_camera)
ob_x = bpy.data.objects.new('Цилиндр', me_x)

# ---- transforms, parenting, visibility, modifiers, constraints
ob_light.location = (4.076, 1.005, 5.904)
ob_light.rotation_euler = (0.6503, 0.05522, 1.866)
ob_light.lock_rotations_4d = False
ob_light.empty_display_type = 'ARROWS'
ob_light.color = (0.0, 0.0, 0.0, 0.0)
ob_light.lineart.crease_threshold = 0.0
ob_camera.location = (7.359, -6.926, 4.958)
ob_camera.rotation_euler = (1.109, 0.0, 0.8149)
ob_camera.lock_rotations_4d = False
ob_camera.empty_display_type = 'ARROWS'
ob_camera.color = (0.0, 0.0, 0.0, 0.0)
ob_camera.display_type = 'WIRE'
ob_camera.lineart.crease_threshold = 0.0
ob_x.location = (0.0, 0.0, 0.0)
ob_x.rotation_euler = (0.0, 0.0, 0.7854)

# ---- collection membership
col_collection.objects.link(ob_light)
col_collection.objects.link(ob_camera)
col_collection.objects.link(ob_x)

# ---- scene / render settings (as saved in the file)
scene.camera = ob_camera
scene.frame_start = 1; scene.frame_end = 250; scene.frame_set(1)
scene.render.engine = 'BLENDER_EEVEE_NEXT'
scene.cycles.use_denoising = False
scene.cycles.samples = 128
scene.cycles.sampling_pattern = 'TABULATED_SOBOL'
scene.cycles.use_adaptive_sampling = False
scene.cycles.use_light_tree = False
scene.view_settings.view_transform = 'Filmic'
bpy.context.view_layer.update()
